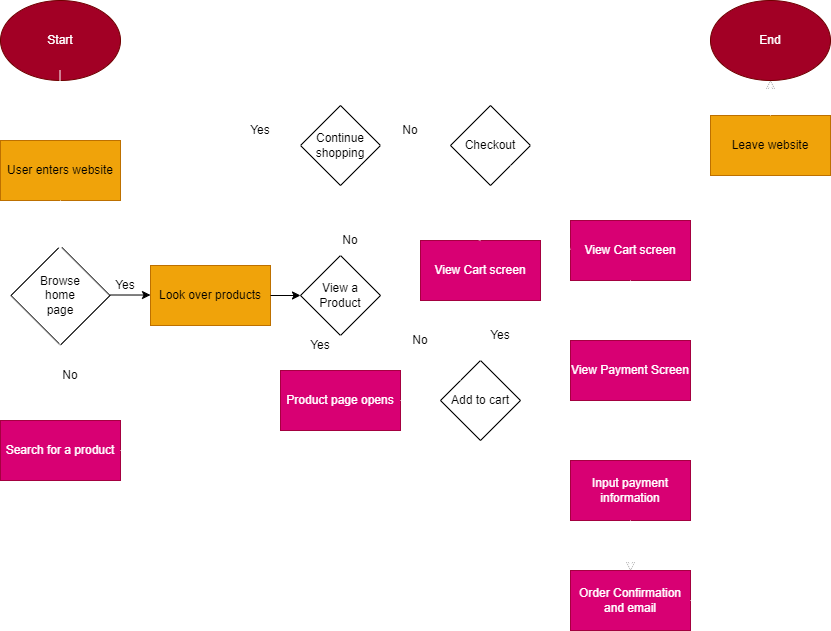

The diagram above was exported from draw.io. Its source (the exported page's mxGraphModel, read from the mxfile embedded in the PNG):
<mxGraphModel dx="833" dy="714" grid="1" gridSize="10" guides="1" tooltips="1" connect="1" arrows="1" fold="1" page="1" pageScale="1" pageWidth="850" pageHeight="1100" math="0" shadow="0">
  <root>
    <mxCell id="0" />
    <mxCell id="1" parent="0" />
    <mxCell id="3" value="Start" style="ellipse;whiteSpace=wrap;html=1;fillColor=#a20025;fontColor=#ffffff;strokeColor=#6F0000;" vertex="1" parent="1">
      <mxGeometry x="10" y="10" width="120" height="80" as="geometry" />
    </mxCell>
    <mxCell id="4" value="User enters website" style="whiteSpace=wrap;html=1;fillColor=#f0a30a;fontColor=#000000;strokeColor=#BD7000;" vertex="1" parent="1">
      <mxGeometry x="10" y="150" width="120" height="60" as="geometry" />
    </mxCell>
    <mxCell id="5" value="" style="edgeStyle=none;orthogonalLoop=1;jettySize=auto;html=1;fillColor=#f5f5f5;strokeColor=#FFFFFF;" edge="1" parent="1">
      <mxGeometry width="80" relative="1" as="geometry">
        <mxPoint x="69.5" y="80" as="sourcePoint" />
        <mxPoint x="69.5" y="150" as="targetPoint" />
        <Array as="points" />
      </mxGeometry>
    </mxCell>
    <mxCell id="6" value="" style="whiteSpace=wrap;html=1;rotation=45;" vertex="1" parent="1">
      <mxGeometry x="35" y="270" width="70" height="70" as="geometry" />
    </mxCell>
    <mxCell id="7" value="Browse home page" style="text;strokeColor=none;align=center;fillColor=none;html=1;verticalAlign=middle;whiteSpace=wrap;rounded=0;" vertex="1" parent="1">
      <mxGeometry x="40" y="290" width="60" height="30" as="geometry" />
    </mxCell>
    <mxCell id="8" value="Search for a product" style="whiteSpace=wrap;html=1;fillColor=#d80073;fontColor=#ffffff;strokeColor=#A50040;rotation=0;" vertex="1" parent="1">
      <mxGeometry x="10" y="430" width="120" height="60" as="geometry" />
    </mxCell>
    <mxCell id="9" value="" style="edgeStyle=none;orthogonalLoop=1;jettySize=auto;html=1;entryX=0.5;entryY=0;entryDx=0;entryDy=0;fillColor=#f5f5f5;strokeColor=#FFFFFF;" edge="1" parent="1" target="8">
      <mxGeometry width="80" relative="1" as="geometry">
        <mxPoint x="69.5" y="350" as="sourcePoint" />
        <mxPoint x="69.5" y="400" as="targetPoint" />
        <Array as="points" />
      </mxGeometry>
    </mxCell>
    <mxCell id="10" value="No" style="text;strokeColor=none;align=center;fillColor=none;html=1;verticalAlign=middle;whiteSpace=wrap;rounded=0;" vertex="1" parent="1">
      <mxGeometry x="50" y="370" width="60" height="30" as="geometry" />
    </mxCell>
    <mxCell id="11" value="" style="edgeStyle=none;orthogonalLoop=1;jettySize=auto;html=1;fillColor=#f5f5f5;strokeColor=#FFFFFF;exitX=0.5;exitY=1;exitDx=0;exitDy=0;" edge="1" parent="1" source="4">
      <mxGeometry width="80" relative="1" as="geometry">
        <mxPoint x="70" y="210" as="sourcePoint" />
        <mxPoint x="69.5" y="260" as="targetPoint" />
        <Array as="points" />
      </mxGeometry>
    </mxCell>
    <mxCell id="15" value="Look over products" style="whiteSpace=wrap;html=1;fillColor=#f0a30a;fontColor=#000000;strokeColor=#BD7000;" vertex="1" parent="1">
      <mxGeometry x="160" y="275" width="120" height="60" as="geometry" />
    </mxCell>
    <mxCell id="16" value="" style="edgeStyle=none;orthogonalLoop=1;jettySize=auto;html=1;entryX=0;entryY=0.492;entryDx=0;entryDy=0;entryPerimeter=0;" edge="1" parent="1" target="15">
      <mxGeometry width="80" relative="1" as="geometry">
        <mxPoint x="120" y="304.5" as="sourcePoint" />
        <mxPoint x="160" y="305" as="targetPoint" />
        <Array as="points" />
      </mxGeometry>
    </mxCell>
    <mxCell id="17" value="Yes" style="text;strokeColor=none;align=center;fillColor=none;html=1;verticalAlign=middle;whiteSpace=wrap;rounded=0;" vertex="1" parent="1">
      <mxGeometry x="105" y="280" width="60" height="30" as="geometry" />
    </mxCell>
    <mxCell id="18" value="" style="edgeStyle=none;orthogonalLoop=1;jettySize=auto;html=1;exitX=1;exitY=0.5;exitDx=0;exitDy=0;entryX=0.5;entryY=1;entryDx=0;entryDy=0;fillColor=#f5f5f5;strokeColor=#FFFFFF;" edge="1" parent="1" source="8" target="15">
      <mxGeometry width="80" relative="1" as="geometry">
        <mxPoint x="400" y="350" as="sourcePoint" />
        <mxPoint x="600" y="240" as="targetPoint" />
        <Array as="points">
          <mxPoint x="220" y="460" />
        </Array>
      </mxGeometry>
    </mxCell>
    <mxCell id="20" value="" style="edgeStyle=none;orthogonalLoop=1;jettySize=auto;html=1;exitX=1;exitY=0.5;exitDx=0;exitDy=0;entryX=0;entryY=0.5;entryDx=0;entryDy=0;" edge="1" parent="1" source="15" target="21">
      <mxGeometry width="80" relative="1" as="geometry">
        <mxPoint x="330" y="420" as="sourcePoint" />
        <mxPoint x="305.5025253169417" y="305" as="targetPoint" />
        <Array as="points" />
      </mxGeometry>
    </mxCell>
    <mxCell id="21" value="View a Product" style="rhombus;whiteSpace=wrap;html=1;" vertex="1" parent="1">
      <mxGeometry x="310" y="265" width="80" height="80" as="geometry" />
    </mxCell>
    <mxCell id="24" value="Continue shopping" style="rhombus;whiteSpace=wrap;html=1;" vertex="1" parent="1">
      <mxGeometry x="310" y="115" width="80" height="80" as="geometry" />
    </mxCell>
    <mxCell id="25" value="" style="edgeStyle=none;orthogonalLoop=1;jettySize=auto;html=1;exitX=0;exitY=0.5;exitDx=0;exitDy=0;entryX=0.5;entryY=0;entryDx=0;entryDy=0;strokeColor=#FFFFFF;" edge="1" parent="1" source="24" target="15">
      <mxGeometry width="80" relative="1" as="geometry">
        <mxPoint x="400" y="350" as="sourcePoint" />
        <mxPoint x="480" y="350" as="targetPoint" />
        <Array as="points">
          <mxPoint x="220" y="155" />
        </Array>
      </mxGeometry>
    </mxCell>
    <mxCell id="26" value="Yes" style="text;strokeColor=none;align=center;fillColor=none;html=1;verticalAlign=middle;whiteSpace=wrap;rounded=0;" vertex="1" parent="1">
      <mxGeometry x="240" y="125" width="60" height="30" as="geometry" />
    </mxCell>
    <mxCell id="27" value="No" style="text;strokeColor=none;align=center;fillColor=none;html=1;verticalAlign=middle;whiteSpace=wrap;rounded=0;" vertex="1" parent="1">
      <mxGeometry x="330" y="235" width="60" height="30" as="geometry" />
    </mxCell>
    <mxCell id="28" value="" style="edgeStyle=none;orthogonalLoop=1;jettySize=auto;html=1;exitX=0.5;exitY=0;exitDx=0;exitDy=0;entryX=0.5;entryY=1;entryDx=0;entryDy=0;fillColor=#f5f5f5;strokeColor=#FFFFFF;" edge="1" parent="1" source="21" target="24">
      <mxGeometry width="80" relative="1" as="geometry">
        <mxPoint x="440" y="380" as="sourcePoint" />
        <mxPoint x="440" y="440" as="targetPoint" />
        <Array as="points" />
      </mxGeometry>
    </mxCell>
    <mxCell id="29" value="Checkout" style="rhombus;whiteSpace=wrap;html=1;" vertex="1" parent="1">
      <mxGeometry x="460" y="115" width="80" height="80" as="geometry" />
    </mxCell>
    <mxCell id="30" value="No" style="text;strokeColor=none;align=center;fillColor=none;html=1;verticalAlign=middle;whiteSpace=wrap;rounded=0;" vertex="1" parent="1">
      <mxGeometry x="390" y="125" width="60" height="30" as="geometry" />
    </mxCell>
    <mxCell id="32" value="" style="edgeStyle=none;orthogonalLoop=1;jettySize=auto;html=1;exitX=1;exitY=0.5;exitDx=0;exitDy=0;entryX=0;entryY=0.5;entryDx=0;entryDy=0;fillColor=#f5f5f5;strokeColor=#FFFFFF;" edge="1" parent="1" source="24" target="29">
      <mxGeometry width="80" relative="1" as="geometry">
        <mxPoint x="360" y="275" as="sourcePoint" />
        <mxPoint x="400" y="150" as="targetPoint" />
        <Array as="points" />
      </mxGeometry>
    </mxCell>
    <mxCell id="37" value="View Cart screen" style="whiteSpace=wrap;html=1;fillColor=#d80073;fontColor=#ffffff;strokeColor=#A50040;" vertex="1" parent="1">
      <mxGeometry x="580" y="230" width="120" height="60" as="geometry" />
    </mxCell>
    <mxCell id="38" value="" style="edgeStyle=none;orthogonalLoop=1;jettySize=auto;html=1;exitX=0.5;exitY=1;exitDx=0;exitDy=0;startArrow=none;" edge="1" parent="1" source="39">
      <mxGeometry width="80" relative="1" as="geometry">
        <mxPoint x="639.5" y="320" as="sourcePoint" />
        <mxPoint x="640" y="380" as="targetPoint" />
        <Array as="points" />
      </mxGeometry>
    </mxCell>
    <mxCell id="45" value="" style="edgeStyle=none;html=1;" edge="1" parent="1" source="40" target="43">
      <mxGeometry relative="1" as="geometry" />
    </mxCell>
    <mxCell id="40" value="Input payment information" style="whiteSpace=wrap;html=1;fillColor=#d80073;fontColor=#ffffff;strokeColor=#A50040;" vertex="1" parent="1">
      <mxGeometry x="580" y="470" width="120" height="60" as="geometry" />
    </mxCell>
    <mxCell id="41" value="" style="edgeStyle=none;orthogonalLoop=1;jettySize=auto;html=1;exitX=0.5;exitY=1;exitDx=0;exitDy=0;entryX=0.5;entryY=0;entryDx=0;entryDy=0;fillColor=#f5f5f5;strokeColor=#FFFFFF;" edge="1" parent="1" source="39" target="40">
      <mxGeometry width="80" relative="1" as="geometry">
        <mxPoint x="750" y="500" as="sourcePoint" />
        <mxPoint x="750" y="560" as="targetPoint" />
        <Array as="points" />
      </mxGeometry>
    </mxCell>
    <mxCell id="42" value="" style="edgeStyle=none;orthogonalLoop=1;jettySize=auto;html=1;exitX=0.5;exitY=1;exitDx=0;exitDy=0;entryX=0.5;entryY=0;entryDx=0;entryDy=0;fillColor=#f5f5f5;strokeColor=#FFFFFF;" edge="1" parent="1" source="40" target="43">
      <mxGeometry width="80" relative="1" as="geometry">
        <mxPoint x="639.5" y="560" as="sourcePoint" />
        <mxPoint x="640" y="620" as="targetPoint" />
        <Array as="points" />
      </mxGeometry>
    </mxCell>
    <mxCell id="43" value="Order Confirmation and email" style="whiteSpace=wrap;html=1;fillColor=#d80073;fontColor=#ffffff;strokeColor=#A50040;" vertex="1" parent="1">
      <mxGeometry x="580" y="580" width="120" height="60" as="geometry" />
    </mxCell>
    <mxCell id="46" value="" style="edgeStyle=none;orthogonalLoop=1;jettySize=auto;html=1;exitX=1;exitY=1;exitDx=0;exitDy=0;entryX=0;entryY=0.5;entryDx=0;entryDy=0;fillColor=#f5f5f5;strokeColor=#FFFFFF;" edge="1" parent="1" source="29" target="37">
      <mxGeometry width="80" relative="1" as="geometry">
        <mxPoint x="760" y="590" as="sourcePoint" />
        <mxPoint x="760" y="650" as="targetPoint" />
        <Array as="points" />
      </mxGeometry>
    </mxCell>
    <mxCell id="60" value="" style="edgeStyle=none;html=1;" edge="1" parent="1" source="47" target="49">
      <mxGeometry relative="1" as="geometry" />
    </mxCell>
    <mxCell id="47" value="Leave website" style="whiteSpace=wrap;html=1;fillColor=#f0a30a;fontColor=#000000;strokeColor=#BD7000;" vertex="1" parent="1">
      <mxGeometry x="720" y="125" width="120" height="60" as="geometry" />
    </mxCell>
    <mxCell id="48" value="" style="edgeStyle=none;orthogonalLoop=1;jettySize=auto;html=1;exitX=1;exitY=0.5;exitDx=0;exitDy=0;entryX=0;entryY=0.5;entryDx=0;entryDy=0;fillColor=#f5f5f5;strokeColor=#FFFFFF;" edge="1" parent="1" source="29" target="47">
      <mxGeometry width="80" relative="1" as="geometry">
        <mxPoint x="430" y="340" as="sourcePoint" />
        <mxPoint x="510" y="340" as="targetPoint" />
        <Array as="points" />
      </mxGeometry>
    </mxCell>
    <mxCell id="49" value="End" style="ellipse;whiteSpace=wrap;html=1;fillColor=#a20025;fontColor=#ffffff;strokeColor=#6F0000;" vertex="1" parent="1">
      <mxGeometry x="720" y="10" width="120" height="80" as="geometry" />
    </mxCell>
    <mxCell id="50" value="" style="edgeStyle=none;orthogonalLoop=1;jettySize=auto;html=1;entryX=0.5;entryY=1;entryDx=0;entryDy=0;exitX=0.5;exitY=0;exitDx=0;exitDy=0;fillColor=#f5f5f5;strokeColor=#FFFFFF;" edge="1" parent="1" source="47" target="49">
      <mxGeometry width="80" relative="1" as="geometry">
        <mxPoint x="780" y="120" as="sourcePoint" />
        <mxPoint x="590" y="200" as="targetPoint" />
        <Array as="points" />
      </mxGeometry>
    </mxCell>
    <mxCell id="52" value="Product page opens" style="whiteSpace=wrap;html=1;fillColor=#d80073;fontColor=#ffffff;strokeColor=#A50040;" vertex="1" parent="1">
      <mxGeometry x="290" y="380" width="120" height="60" as="geometry" />
    </mxCell>
    <mxCell id="53" value="" style="edgeStyle=none;orthogonalLoop=1;jettySize=auto;html=1;exitX=0.5;exitY=1;exitDx=0;exitDy=0;entryX=0.5;entryY=0;entryDx=0;entryDy=0;fillColor=#f5f5f5;strokeColor=#FFFFFF;" edge="1" parent="1" source="21" target="52">
      <mxGeometry width="80" relative="1" as="geometry">
        <mxPoint x="440" y="340" as="sourcePoint" />
        <mxPoint x="520" y="340" as="targetPoint" />
        <Array as="points" />
      </mxGeometry>
    </mxCell>
    <mxCell id="54" value="Add to cart" style="rhombus;whiteSpace=wrap;html=1;" vertex="1" parent="1">
      <mxGeometry x="450" y="370" width="80" height="80" as="geometry" />
    </mxCell>
    <mxCell id="55" value="Yes" style="text;strokeColor=none;align=center;fillColor=none;html=1;verticalAlign=middle;whiteSpace=wrap;rounded=0;" vertex="1" parent="1">
      <mxGeometry x="300" y="340" width="60" height="30" as="geometry" />
    </mxCell>
    <mxCell id="57" value="" style="edgeStyle=none;orthogonalLoop=1;jettySize=auto;html=1;exitX=1;exitY=0.5;exitDx=0;exitDy=0;entryX=0;entryY=0.5;entryDx=0;entryDy=0;fillColor=#f5f5f5;strokeColor=#FFFFFF;" edge="1" parent="1" source="52" target="54">
      <mxGeometry width="80" relative="1" as="geometry">
        <mxPoint x="440" y="340" as="sourcePoint" />
        <mxPoint x="520" y="340" as="targetPoint" />
        <Array as="points" />
      </mxGeometry>
    </mxCell>
    <mxCell id="58" value="View Cart screen" style="whiteSpace=wrap;html=1;fillColor=#d80073;fontColor=#ffffff;strokeColor=#A50040;" vertex="1" parent="1">
      <mxGeometry x="430" y="250" width="120" height="60" as="geometry" />
    </mxCell>
    <mxCell id="59" value="" style="edgeStyle=none;orthogonalLoop=1;jettySize=auto;html=1;exitX=0.5;exitY=1;exitDx=0;exitDy=0;endArrow=none;fillColor=#f5f5f5;strokeColor=#FFFFFF;" edge="1" parent="1" source="37" target="39">
      <mxGeometry width="80" relative="1" as="geometry">
        <mxPoint x="640" y="290" as="sourcePoint" />
        <mxPoint x="640" y="380" as="targetPoint" />
        <Array as="points" />
      </mxGeometry>
    </mxCell>
    <mxCell id="39" value="View Payment Screen&lt;span style=&quot;color: rgba(0, 0, 0, 0); font-family: monospace; font-size: 0px; text-align: start;&quot;&gt;%3CmxGraphModel%3E%3Croot%3E%3CmxCell%20id%3D%220%22%2F%3E%3CmxCell%20id%3D%221%22%20parent%3D%220%22%2F%3E%3CmxCell%20id%3D%222%22%20value%3D%22View%20Cart%20screen%22%20style%3D%22whiteSpace%3Dwrap%3Bhtml%3D1%3BfillColor%3D%23f0a30a%3BfontColor%3D%23000000%3BstrokeColor%3D%23BD7000%3B%22%20vertex%3D%221%22%20parent%3D%221%22%3E%3CmxGeometry%20x%3D%22580%22%20y%3D%22260%22%20width%3D%22120%22%20height%3D%2260%22%20as%3D%22geometry%22%2F%3E%3C%2FmxCell%3E%3C%2Froot%3E%3C%2FmxGraphModel%3E&lt;/span&gt;" style="whiteSpace=wrap;html=1;fillColor=#d80073;fontColor=#ffffff;strokeColor=#A50040;" vertex="1" parent="1">
      <mxGeometry x="580" y="350" width="120" height="60" as="geometry" />
    </mxCell>
    <mxCell id="61" value="" style="edgeStyle=none;orthogonalLoop=1;jettySize=auto;html=1;exitX=0.5;exitY=0;exitDx=0;exitDy=0;entryX=0.5;entryY=1;entryDx=0;entryDy=0;fillColor=#f5f5f5;strokeColor=#FFFFFF;" edge="1" parent="1" source="54" target="58">
      <mxGeometry width="80" relative="1" as="geometry">
        <mxPoint x="440" y="340" as="sourcePoint" />
        <mxPoint x="520" y="340" as="targetPoint" />
        <Array as="points" />
      </mxGeometry>
    </mxCell>
    <mxCell id="62" value="" style="edgeStyle=none;orthogonalLoop=1;jettySize=auto;html=1;exitX=0;exitY=0;exitDx=0;exitDy=0;entryX=0.5;entryY=1;entryDx=0;entryDy=0;fillColor=#f5f5f5;strokeColor=#FFFFFF;" edge="1" parent="1" source="54" target="24">
      <mxGeometry width="80" relative="1" as="geometry">
        <mxPoint x="440" y="340" as="sourcePoint" />
        <mxPoint x="520" y="340" as="targetPoint" />
        <Array as="points" />
      </mxGeometry>
    </mxCell>
    <mxCell id="63" value="No" style="text;strokeColor=none;align=center;fillColor=none;html=1;verticalAlign=middle;whiteSpace=wrap;rounded=0;" vertex="1" parent="1">
      <mxGeometry x="400" y="335" width="60" height="30" as="geometry" />
    </mxCell>
    <mxCell id="64" value="" style="edgeStyle=none;orthogonalLoop=1;jettySize=auto;html=1;exitX=0.5;exitY=0;exitDx=0;exitDy=0;entryX=1;entryY=1;entryDx=0;entryDy=0;fillColor=#f5f5f5;strokeColor=#FFFFFF;" edge="1" parent="1" source="58" target="24">
      <mxGeometry width="80" relative="1" as="geometry">
        <mxPoint x="440" y="340" as="sourcePoint" />
        <mxPoint x="520" y="340" as="targetPoint" />
        <Array as="points" />
      </mxGeometry>
    </mxCell>
    <mxCell id="65" value="Yes" style="text;strokeColor=none;align=center;fillColor=none;html=1;verticalAlign=middle;whiteSpace=wrap;rounded=0;" vertex="1" parent="1">
      <mxGeometry x="480" y="330" width="60" height="30" as="geometry" />
    </mxCell>
    <mxCell id="66" value="" style="edgeStyle=none;orthogonalLoop=1;jettySize=auto;html=1;exitX=1;exitY=0.5;exitDx=0;exitDy=0;entryX=0.5;entryY=1;entryDx=0;entryDy=0;fillColor=#f5f5f5;strokeColor=#FFFFFF;" edge="1" parent="1" source="43" target="47">
      <mxGeometry width="80" relative="1" as="geometry">
        <mxPoint x="430" y="340" as="sourcePoint" />
        <mxPoint x="510" y="340" as="targetPoint" />
        <Array as="points">
          <mxPoint x="780" y="610" />
        </Array>
      </mxGeometry>
    </mxCell>
  </root>
</mxGraphModel>